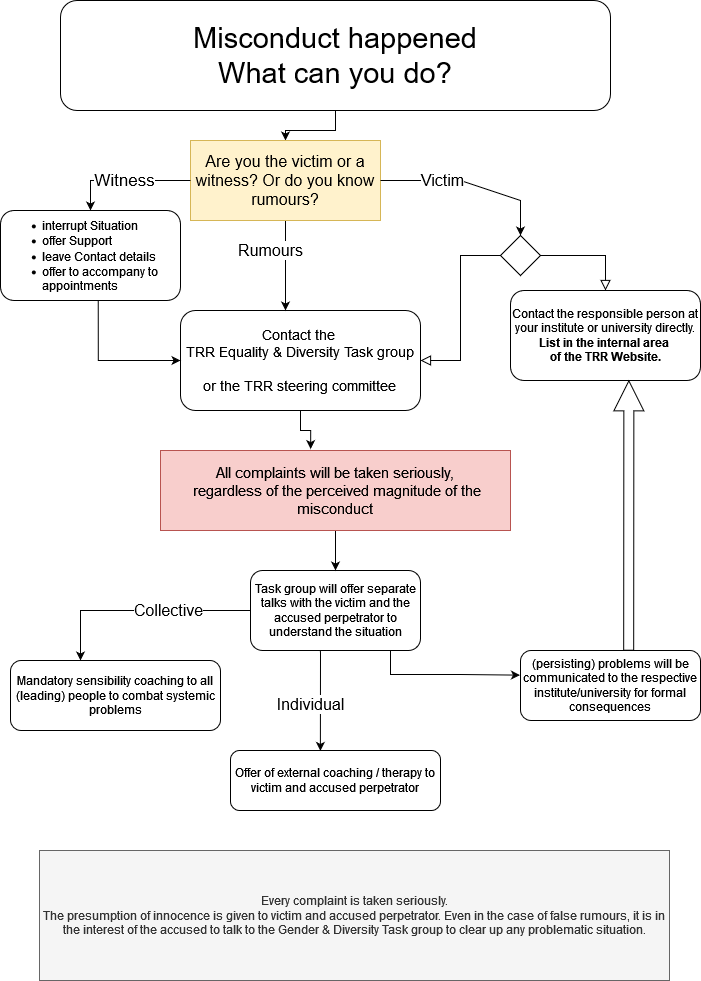

The diagram above was exported from draw.io. Its source (the exported page's mxGraphModel, read from the mxfile embedded in the PNG):
<mxGraphModel dx="2868" dy="1508" grid="1" gridSize="10" guides="1" tooltips="1" connect="1" arrows="1" fold="1" page="1" pageScale="1" pageWidth="827" pageHeight="1169" math="0" shadow="0">
  <root>
    <mxCell id="WIyWlLk6GJQsqaUBKTNV-0" />
    <mxCell id="WIyWlLk6GJQsqaUBKTNV-1" parent="WIyWlLk6GJQsqaUBKTNV-0" />
    <mxCell id="WIyWlLk6GJQsqaUBKTNV-2" value="" style="rounded=0;html=1;jettySize=auto;orthogonalLoop=1;fontSize=11;endArrow=block;endFill=0;endSize=8;strokeWidth=1;shadow=0;labelBackgroundColor=none;edgeStyle=orthogonalEdgeStyle;exitX=0;exitY=0.5;exitDx=0;exitDy=0;entryX=1;entryY=0.5;entryDx=0;entryDy=0;" parent="WIyWlLk6GJQsqaUBKTNV-1" source="iCcV5bN9fbmIFg-HRuP2-13" target="iCcV5bN9fbmIFg-HRuP2-5" edge="1">
      <mxGeometry relative="1" as="geometry">
        <mxPoint x="470" y="310" as="sourcePoint" />
        <mxPoint x="510" y="420" as="targetPoint" />
      </mxGeometry>
    </mxCell>
    <mxCell id="iCcV5bN9fbmIFg-HRuP2-30" style="edgeStyle=orthogonalEdgeStyle;rounded=0;orthogonalLoop=1;jettySize=auto;html=1;entryX=0.5;entryY=0;entryDx=0;entryDy=0;" parent="WIyWlLk6GJQsqaUBKTNV-1" source="WIyWlLk6GJQsqaUBKTNV-3" target="iCcV5bN9fbmIFg-HRuP2-8" edge="1">
      <mxGeometry relative="1" as="geometry" />
    </mxCell>
    <mxCell id="WIyWlLk6GJQsqaUBKTNV-3" value="&lt;div style=&quot;font-size: 29px;&quot;&gt;&lt;font style=&quot;font-size: 29px;&quot;&gt;Misconduct happened&lt;/font&gt;&lt;/div&gt;&lt;div style=&quot;font-size: 29px;&quot;&gt;&lt;font style=&quot;font-size: 29px;&quot;&gt;What can you do?&lt;br&gt;&lt;/font&gt;&lt;/div&gt;" style="rounded=1;whiteSpace=wrap;html=1;fontSize=12;glass=0;strokeWidth=1;shadow=0;" parent="WIyWlLk6GJQsqaUBKTNV-1" vertex="1">
      <mxGeometry x="120" y="40" width="550" height="110" as="geometry" />
    </mxCell>
    <mxCell id="iCcV5bN9fbmIFg-HRuP2-18" value="&lt;font style=&quot;font-size: 16px;&quot;&gt;Collective&lt;/font&gt;" style="edgeStyle=orthogonalEdgeStyle;rounded=0;orthogonalLoop=1;jettySize=auto;html=1;align=center;verticalAlign=middle;textDirection=ltr;exitX=0;exitY=0.5;exitDx=0;exitDy=0;" parent="WIyWlLk6GJQsqaUBKTNV-1" target="iCcV5bN9fbmIFg-HRuP2-20" edge="1" source="WIyWlLk6GJQsqaUBKTNV-7">
      <mxGeometry x="-0.2553" relative="1" as="geometry">
        <mxPoint x="90.84000000000002" y="755.43" as="targetPoint" />
        <Array as="points">
          <mxPoint x="140" y="650" />
        </Array>
        <mxPoint as="offset" />
        <mxPoint x="329" y="702.4399999999999" as="sourcePoint" />
      </mxGeometry>
    </mxCell>
    <mxCell id="iCcV5bN9fbmIFg-HRuP2-22" value="&lt;font style=&quot;font-size: 16px;&quot;&gt;Individual&lt;/font&gt;" style="edgeStyle=orthogonalEdgeStyle;rounded=0;orthogonalLoop=1;jettySize=auto;html=1;entryX=0.428;entryY=0.007;entryDx=0;entryDy=0;entryPerimeter=0;exitX=0.411;exitY=1.001;exitDx=0;exitDy=0;exitPerimeter=0;" parent="WIyWlLk6GJQsqaUBKTNV-1" source="WIyWlLk6GJQsqaUBKTNV-7" target="iCcV5bN9fbmIFg-HRuP2-17" edge="1">
      <mxGeometry x="0.0926" y="-10" relative="1" as="geometry">
        <mxPoint x="250.00000000000017" y="860" as="targetPoint" />
        <Array as="points">
          <mxPoint x="380" y="693" />
        </Array>
        <mxPoint x="378.2534782608695" y="680" as="sourcePoint" />
        <mxPoint as="offset" />
      </mxGeometry>
    </mxCell>
    <mxCell id="iCcV5bN9fbmIFg-HRuP2-23" style="edgeStyle=orthogonalEdgeStyle;rounded=0;orthogonalLoop=1;jettySize=auto;html=1;entryX=-0.003;entryY=0.352;entryDx=0;entryDy=0;entryPerimeter=0;" parent="WIyWlLk6GJQsqaUBKTNV-1" source="WIyWlLk6GJQsqaUBKTNV-7" target="WIyWlLk6GJQsqaUBKTNV-11" edge="1">
      <mxGeometry relative="1" as="geometry">
        <Array as="points">
          <mxPoint x="450" y="714" />
          <mxPoint x="520" y="714" />
        </Array>
        <mxPoint x="580" y="710" as="targetPoint" />
      </mxGeometry>
    </mxCell>
    <mxCell id="WIyWlLk6GJQsqaUBKTNV-7" value="Task group will offer separate talks with the victim and the accused perpetrator to understand the situation" style="rounded=1;whiteSpace=wrap;html=1;fontSize=12;glass=0;strokeWidth=1;shadow=0;" parent="WIyWlLk6GJQsqaUBKTNV-1" vertex="1">
      <mxGeometry x="310" y="610" width="170" height="80" as="geometry" />
    </mxCell>
    <mxCell id="WIyWlLk6GJQsqaUBKTNV-11" value="(persisting) problems will be communicated to the respective institute/university for formal consequences" style="rounded=1;whiteSpace=wrap;html=1;fontSize=12;glass=0;strokeWidth=1;shadow=0;" parent="WIyWlLk6GJQsqaUBKTNV-1" vertex="1">
      <mxGeometry x="580" y="690" width="180" height="70" as="geometry" />
    </mxCell>
    <mxCell id="iCcV5bN9fbmIFg-HRuP2-5" value="&lt;div style=&quot;font-size: 14px;&quot;&gt;&lt;font style=&quot;font-size: 14px;&quot;&gt;Contact the&amp;nbsp;&lt;/font&gt;&lt;/div&gt;&lt;div style=&quot;font-size: 14px;&quot;&gt;&lt;font style=&quot;font-size: 14px;&quot;&gt;TRR Equality &amp;amp; Diversity Task group&lt;/font&gt;&lt;/div&gt;&lt;div style=&quot;font-size: 14px;&quot;&gt;&lt;font style=&quot;font-size: 14px;&quot;&gt;&lt;br&gt;&lt;/font&gt;&lt;/div&gt;&lt;div style=&quot;font-size: 14px;&quot;&gt;&lt;font style=&quot;font-size: 14px;&quot;&gt;or the TRR steering committee&lt;font style=&quot;font-size: 14px;&quot;&gt;&lt;br&gt;&lt;/font&gt;&lt;/font&gt;&lt;/div&gt;" style="rounded=1;whiteSpace=wrap;html=1;" parent="WIyWlLk6GJQsqaUBKTNV-1" vertex="1">
      <mxGeometry x="240" y="350" width="240" height="100" as="geometry" />
    </mxCell>
    <mxCell id="iCcV5bN9fbmIFg-HRuP2-25" value="&lt;font style=&quot;font-size: 16px;&quot;&gt;Rumours&lt;/font&gt;" style="edgeStyle=orthogonalEdgeStyle;rounded=0;orthogonalLoop=1;jettySize=auto;html=1;" parent="WIyWlLk6GJQsqaUBKTNV-1" source="iCcV5bN9fbmIFg-HRuP2-8" target="iCcV5bN9fbmIFg-HRuP2-5" edge="1">
      <mxGeometry x="-0.3333" y="-15" relative="1" as="geometry">
        <Array as="points">
          <mxPoint x="345" y="350" />
          <mxPoint x="345" y="350" />
        </Array>
        <mxPoint as="offset" />
      </mxGeometry>
    </mxCell>
    <mxCell id="iCcV5bN9fbmIFg-HRuP2-8" value="&lt;div style=&quot;font-size: 16px;&quot;&gt;&lt;font style=&quot;font-size: 16px;&quot;&gt;Are you the victim or a witness? Or do you know rumours?&lt;/font&gt;&lt;/div&gt;" style="rounded=0;whiteSpace=wrap;html=1;fillColor=#fff2cc;strokeColor=#d6b656;" parent="WIyWlLk6GJQsqaUBKTNV-1" vertex="1">
      <mxGeometry x="250" y="180" width="190" height="80" as="geometry" />
    </mxCell>
    <mxCell id="iCcV5bN9fbmIFg-HRuP2-9" value="&lt;font style=&quot;font-size: 17px;&quot;&gt;Witness&lt;/font&gt;" style="endArrow=classic;html=1;rounded=0;exitX=0;exitY=0.5;exitDx=0;exitDy=0;" parent="WIyWlLk6GJQsqaUBKTNV-1" source="iCcV5bN9fbmIFg-HRuP2-8" target="iCcV5bN9fbmIFg-HRuP2-11" edge="1">
      <mxGeometry width="50" height="50" relative="1" as="geometry">
        <mxPoint x="400" y="320" as="sourcePoint" />
        <mxPoint x="50" y="270" as="targetPoint" />
        <Array as="points">
          <mxPoint x="150" y="220" />
        </Array>
      </mxGeometry>
    </mxCell>
    <mxCell id="iCcV5bN9fbmIFg-HRuP2-10" value="&lt;font style=&quot;font-size: 16px;&quot;&gt;Victim&lt;/font&gt;" style="endArrow=classic;html=1;rounded=0;exitX=1;exitY=0.5;exitDx=0;exitDy=0;entryX=0.5;entryY=0;entryDx=0;entryDy=0;" parent="WIyWlLk6GJQsqaUBKTNV-1" source="iCcV5bN9fbmIFg-HRuP2-8" target="iCcV5bN9fbmIFg-HRuP2-13" edge="1">
      <mxGeometry x="-0.2941" width="50" height="50" relative="1" as="geometry">
        <mxPoint x="400" y="320" as="sourcePoint" />
        <mxPoint x="510" y="290" as="targetPoint" />
        <Array as="points">
          <mxPoint x="520" y="220" />
          <mxPoint x="580" y="240" />
        </Array>
        <mxPoint as="offset" />
      </mxGeometry>
    </mxCell>
    <mxCell id="iCcV5bN9fbmIFg-HRuP2-14" style="edgeStyle=orthogonalEdgeStyle;rounded=0;orthogonalLoop=1;jettySize=auto;html=1;entryX=0;entryY=0.5;entryDx=0;entryDy=0;exitX=0.543;exitY=1;exitDx=0;exitDy=0;exitPerimeter=0;" parent="WIyWlLk6GJQsqaUBKTNV-1" source="iCcV5bN9fbmIFg-HRuP2-11" target="iCcV5bN9fbmIFg-HRuP2-5" edge="1">
      <mxGeometry relative="1" as="geometry">
        <Array as="points">
          <mxPoint x="158" y="400" />
        </Array>
      </mxGeometry>
    </mxCell>
    <mxCell id="iCcV5bN9fbmIFg-HRuP2-11" value="&lt;ul&gt;&lt;li&gt;interrupt Situation&lt;/li&gt;&lt;li&gt;offer Support &lt;br&gt;&lt;/li&gt;&lt;li&gt;leave Contact details&lt;/li&gt;&lt;li&gt;offer to accompany to appointments &lt;br&gt;&lt;/li&gt;&lt;/ul&gt;" style="rounded=1;whiteSpace=wrap;html=1;align=left;" parent="WIyWlLk6GJQsqaUBKTNV-1" vertex="1">
      <mxGeometry x="60" y="250" width="180" height="90" as="geometry" />
    </mxCell>
    <mxCell id="iCcV5bN9fbmIFg-HRuP2-13" value="" style="rhombus;whiteSpace=wrap;html=1;" parent="WIyWlLk6GJQsqaUBKTNV-1" vertex="1">
      <mxGeometry x="560" y="275" width="40" height="40" as="geometry" />
    </mxCell>
    <mxCell id="iCcV5bN9fbmIFg-HRuP2-2" value="" style="endArrow=block;html=1;rounded=0;labelBackgroundColor=none;endFill=0;endSize=8;strokeWidth=1;shadow=0;exitX=1;exitY=0.5;exitDx=0;exitDy=0;entryX=0.5;entryY=0;entryDx=0;entryDy=0;" parent="WIyWlLk6GJQsqaUBKTNV-1" source="iCcV5bN9fbmIFg-HRuP2-13" target="iCcV5bN9fbmIFg-HRuP2-1" edge="1">
      <mxGeometry width="50" height="50" relative="1" as="geometry">
        <mxPoint x="440" y="250" as="sourcePoint" />
        <mxPoint x="710" y="381.53846153846155" as="targetPoint" />
        <Array as="points">
          <mxPoint x="665" y="295" />
        </Array>
      </mxGeometry>
    </mxCell>
    <mxCell id="iCcV5bN9fbmIFg-HRuP2-17" value="Offer of external coaching / therapy to victim and accused perpetrator" style="rounded=1;whiteSpace=wrap;html=1;" parent="WIyWlLk6GJQsqaUBKTNV-1" vertex="1">
      <mxGeometry x="290" y="790" width="210" height="60" as="geometry" />
    </mxCell>
    <mxCell id="iCcV5bN9fbmIFg-HRuP2-20" value="Mandatory sensibility coaching to all (leading) people to combat systemic problems" style="rounded=1;whiteSpace=wrap;html=1;" parent="WIyWlLk6GJQsqaUBKTNV-1" vertex="1">
      <mxGeometry x="70" y="700" width="210" height="70" as="geometry" />
    </mxCell>
    <mxCell id="iCcV5bN9fbmIFg-HRuP2-29" style="edgeStyle=orthogonalEdgeStyle;rounded=0;orthogonalLoop=1;jettySize=auto;html=1;entryX=0.5;entryY=0;entryDx=0;entryDy=0;" parent="WIyWlLk6GJQsqaUBKTNV-1" source="iCcV5bN9fbmIFg-HRuP2-24" target="WIyWlLk6GJQsqaUBKTNV-7" edge="1">
      <mxGeometry relative="1" as="geometry" />
    </mxCell>
    <mxCell id="iCcV5bN9fbmIFg-HRuP2-24" value="&lt;div style=&quot;font-size: 15px;&quot;&gt;All complaints will be taken seriously,&lt;/div&gt;&lt;div style=&quot;font-size: 15px;&quot;&gt;&amp;nbsp;regardless of the perceived magnitude of the misconduct&lt;br style=&quot;font-size: 15px;&quot;&gt;&lt;/div&gt;" style="rounded=0;whiteSpace=wrap;html=1;fillColor=#f8cecc;strokeColor=#b85450;fontSize=15;" parent="WIyWlLk6GJQsqaUBKTNV-1" vertex="1">
      <mxGeometry x="220" y="490" width="350" height="80" as="geometry" />
    </mxCell>
    <UserObject label="&lt;div&gt;Contact the responsible person at your institute or university directly. &lt;b&gt;List in the internal area&amp;nbsp;&lt;/b&gt;&lt;/div&gt;&lt;div&gt;&lt;b&gt;of the TRR Website.&lt;/b&gt;&lt;/div&gt;" link="https://ocean.miraheze.org/wiki/Contact_information" linkTarget="_blank" id="iCcV5bN9fbmIFg-HRuP2-1">
      <mxCell style="rounded=1;whiteSpace=wrap;html=1;fontSize=12;glass=0;strokeWidth=1;shadow=0;" parent="WIyWlLk6GJQsqaUBKTNV-1" vertex="1">
        <mxGeometry x="570" y="330" width="190" height="90" as="geometry" />
      </mxCell>
    </UserObject>
    <mxCell id="iCcV5bN9fbmIFg-HRuP2-32" value="&lt;div&gt;Every complaint is taken seriously.&lt;/div&gt;&lt;div&gt;The presumption of innocence is given to victim and accused perpetrator. Even in the case of false rumours, it is in the interest of the accused to talk to the Gender &amp;amp; Diversity Task group to clear up any problematic situation. &lt;/div&gt;" style="rounded=0;whiteSpace=wrap;html=1;fillColor=#f5f5f5;fontColor=#333333;strokeColor=#666666;" parent="WIyWlLk6GJQsqaUBKTNV-1" vertex="1">
      <mxGeometry x="99" y="890" width="630" height="130" as="geometry" />
    </mxCell>
    <mxCell id="sWTeO76rEn_L1Ul9opu4-1" style="edgeStyle=elbowEdgeStyle;rounded=0;orthogonalLoop=1;jettySize=auto;html=1;shape=arrow;exitX=0.601;exitY=-0.004;exitDx=0;exitDy=0;exitPerimeter=0;entryX=0.623;entryY=1.004;entryDx=0;entryDy=0;entryPerimeter=0;" parent="WIyWlLk6GJQsqaUBKTNV-1" source="WIyWlLk6GJQsqaUBKTNV-11" edge="1" target="iCcV5bN9fbmIFg-HRuP2-1">
      <mxGeometry relative="1" as="geometry">
        <mxPoint x="690.0000000000001" y="710.99" as="sourcePoint" />
        <mxPoint x="688" y="430" as="targetPoint" />
        <Array as="points">
          <mxPoint x="690.32" y="790.99" />
        </Array>
      </mxGeometry>
    </mxCell>
    <mxCell id="sWTeO76rEn_L1Ul9opu4-3" style="edgeStyle=orthogonalEdgeStyle;rounded=0;orthogonalLoop=1;jettySize=auto;html=1;entryX=0.429;entryY=-0.018;entryDx=0;entryDy=0;entryPerimeter=0;" parent="WIyWlLk6GJQsqaUBKTNV-1" source="iCcV5bN9fbmIFg-HRuP2-5" target="iCcV5bN9fbmIFg-HRuP2-24" edge="1">
      <mxGeometry relative="1" as="geometry" />
    </mxCell>
  </root>
</mxGraphModel>